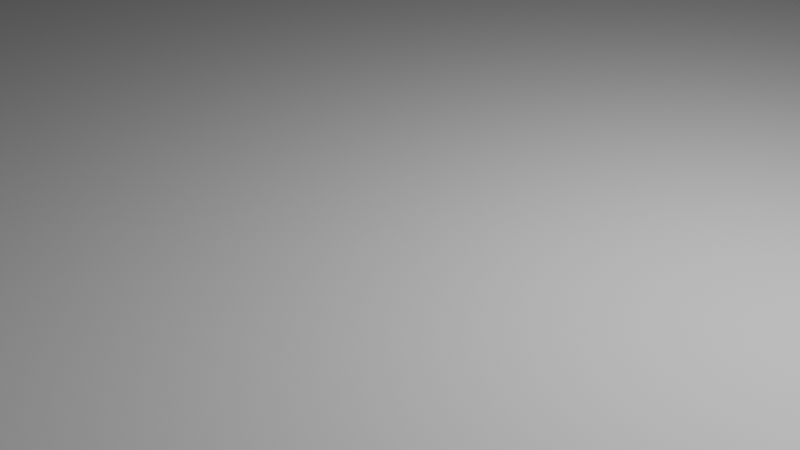 # Source: plane.blend  (saved by Blender 3.6.11; exported with 4.5.12 LTS)
import bpy
from mathutils import Matrix  # noqa: F401  (used for matrix-valued properties, if any)

bpy.ops.wm.read_factory_settings(use_empty=True)
scene = bpy.context.scene
scene.name = 'Scene'

# ---- collections
col_collection = bpy.data.collections.new('Collection'); scene.collection.children.link(col_collection)

# ---- world
world_world = bpy.data.worlds.new('World'); scene.world = world_world
world_world.use_nodes = True; world_world.node_tree.nodes.clear()
_N = world_world.node_tree.nodes; _L = world_world.node_tree.links
n0 = _N.new('ShaderNodeOutputWorld'); n0.name = 'World Output'; n0.location = (300, 300)
n1 = _N.new('ShaderNodeBackground'); n1.name = 'Background'; n1.location = (10, 300)
n1.inputs[0].default_value = (0.05088, 0.05088, 0.05088, 1.0)
_L.new(n1.outputs[0], n0.inputs[0])
n0.is_active_output = True
world_world.color = (0.05088, 0.05088, 0.05088)
world_world.use_sun_shadow = False
world_world.sun_shadow_jitter_overblur = 0.0

# ---- cameras
cam_camera = bpy.data.cameras.new('Camera')
cam_camera.clip_end = 100.0
cam_camera.ortho_scale = 7.314

# ---- lights
light_light = bpy.data.lights.new('Light', 'POINT')
light_light.transmission_factor = 0.0
light_light.energy = 1000.0
light_light.shadow_soft_size = 0.1
light_light.shadow_maximum_resolution = 0.006
light_light.use_absolute_resolution = True

# ---- meshes
me_plane = bpy.data.meshes.new('Plane')
me_plane.from_pydata([(-1.0, -1.0, 0.0), (1.0, -1.0, 0.0), (-1.0, 1.0, 0.0), (1.0, 1.0, 0.0)], [], [(0, 1, 3, 2)])
_uv = me_plane.uv_layers.new(name='UVMap')
_uv.uv.foreach_set('vector', [0.0, 0.0, 1.0, 0.0, 1.0, 1.0, 0.0, 1.0])
me_plane.update()

# ---- objects
ob_light = bpy.data.objects.new('Light', light_light)
ob_camera = bpy.data.objects.new('Camera', cam_camera)
ob_plane = bpy.data.objects.new('Plane', me_plane)

# ---- transforms, parenting, visibility, modifiers, constraints
ob_light.location = (4.076, 1.005, 5.904)
ob_light.rotation_euler = (0.6503, 0.05522, 1.866)
ob_light.lock_rotations_4d = False
ob_light.empty_display_type = 'ARROWS'
ob_light.color = (0.0, 0.0, 0.0, 0.0)
ob_light.lineart.crease_threshold = 0.0
ob_camera.location = (7.359, -6.926, 4.958)
ob_camera.rotation_euler = (1.109, 0.0, 0.8149)
ob_camera.lock_rotations_4d = False
ob_camera.empty_display_type = 'ARROWS'
ob_camera.color = (0.0, 0.0, 0.0, 0.0)
ob_camera.display_type = 'WIRE'
ob_camera.lineart.crease_threshold = 0.0
ob_plane.location = (0.0, 0.0, 0.0)
ob_plane.scale = (50.0, 50.0, 1.0)

# ---- collection membership
col_collection.objects.link(ob_light)
col_collection.objects.link(ob_camera)
col_collection.objects.link(ob_plane)

# ---- scene / render settings (as saved in the file)
scene.camera = ob_camera
scene.frame_start = 1; scene.frame_end = 250; scene.frame_set(1)
scene.render.engine = 'BLENDER_EEVEE_NEXT'
scene.cycles.sampling_pattern = 'TABULATED_SOBOL'
scene.view_settings.view_transform = 'Filmic'
bpy.context.view_layer.update()
